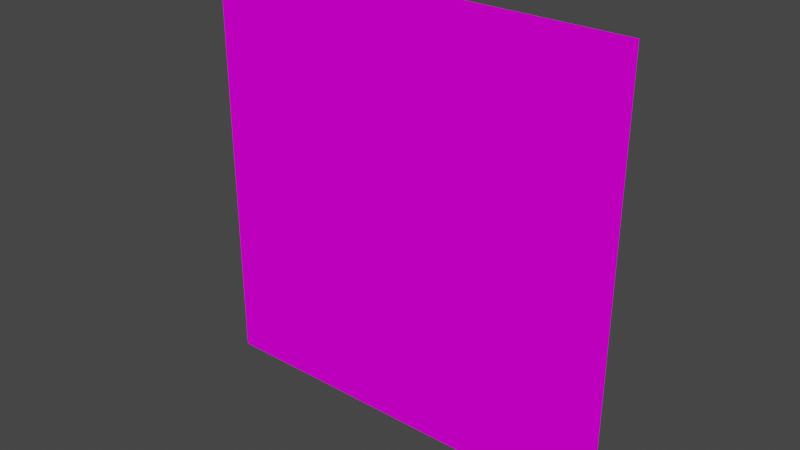 # Source: brickWall.blend  (saved by Blender 3.5.10; exported with 4.5.12 LTS)
import bpy
from mathutils import Matrix  # noqa: F401  (used for matrix-valued properties, if any)

bpy.ops.wm.read_factory_settings(use_empty=True)
scene = bpy.context.scene
scene.name = 'Scene'

# ---- collections
col_collection = bpy.data.collections.new('Collection'); scene.collection.children.link(col_collection)

# ---- images (referenced by path relative to the original .blend; pixels are not part of the script)
import os
ASSET_DIR = os.environ.get("B2B_ASSET_DIR", "")  # directory of the original .blend (textures are referenced by path, not embedded)
HERE = os.path.dirname(os.path.abspath(__file__))  # packed textures are extracted next to this script under _unpacked/

def load_image(name, relpath, width, height, colorspace="sRGB"):
    """Load a texture the original file referenced (path relative to the .blend, or extracted next to this script)."""
    p = next((c for c in (os.path.join(HERE, relpath), os.path.join(ASSET_DIR, relpath)) if relpath and os.path.exists(c)), "")
    if p:
        img = bpy.data.images.load(p, check_existing=True)
        img.name = name
    else:  # same state as the original file: an image datablock whose file is absent (Cycles renders it pink)
        img = bpy.data.images.new(name, width, height)
        img.source = "FILE"
        img.filepath = "//" + (relpath or name)
    img.colorspace_settings.name = colorspace
    return img
img_brickwall_jpg = load_image('brickwall.jpg', 'brickwall.jpg', 1024, 1024, 'sRGB')
img_brickwall_normal_jpg = load_image('brickwall_normal.jpg', 'brickwall_normal.jpg', 1024, 1024, 'sRGB')

# ---- materials (node trees are filled in below, after node groups)
mat_brick_texture = bpy.data.materials.new('brick texture')
mat_brick_texture.use_transparent_shadow = False

# ---- material node trees
mat_brick_texture.use_nodes = True; mat_brick_texture.node_tree.nodes.clear()
_N = mat_brick_texture.node_tree.nodes; _L = mat_brick_texture.node_tree.links
n0 = _N.new('ShaderNodeBsdfPrincipled'); n0.name = 'Principled BSDF'; n0.location = (10, 300)
n0.distribution = 'GGX'
n0.subsurface_method = 'RANDOM_WALK_SKIN'
n0.inputs[3].default_value = 1.45
n0.inputs[13].default_value = 0.0
n0.inputs[27].default_value = (0.0, 0.0, 0.0, 1.0)
n0.inputs[28].default_value = 1.0
n1 = _N.new('ShaderNodeOutputMaterial'); n1.name = 'Material Output'; n1.location = (300, 300)
n2 = _N.new('ShaderNodeTexImage'); n2.name = 'Image Texture'; n2.location = (-280, 266)
n2.image = img_brickwall_jpg
n3 = _N.new('ShaderNodeTexImage'); n3.name = 'Image Texture.001'; n3.location = (-733, -23)
n3.image = img_brickwall_normal_jpg
n4 = _N.new('ShaderNodeNormalMap'); n4.name = 'Normal Map'; n4.location = (-329, -134)
n4.inputs[0].default_value = 5.0
_L.new(n0.outputs[0], n1.inputs[0])
_L.new(n2.outputs[0], n0.inputs[0])
_L.new(n3.outputs[0], n4.inputs[1])
_L.new(n4.outputs[0], n0.inputs[5])
n1.is_active_output = True

# ---- world
world_world = bpy.data.worlds.new('World'); scene.world = world_world
world_world.use_nodes = True; world_world.node_tree.nodes.clear()
_N = world_world.node_tree.nodes; _L = world_world.node_tree.links
n0 = _N.new('ShaderNodeOutputWorld'); n0.name = 'World Output'; n0.location = (300, 300)
n1 = _N.new('ShaderNodeBackground'); n1.name = 'Background'; n1.location = (10, 300)
n1.inputs[0].default_value = (0.05088, 0.05088, 0.05088, 1.0)
_L.new(n1.outputs[0], n0.inputs[0])
n0.is_active_output = True
world_world.color = (0.05088, 0.05088, 0.05088)
world_world.use_sun_shadow = False
world_world.sun_shadow_jitter_overblur = 0.0

# ---- meshes
me_cube = bpy.data.meshes.new('Cube')
me_cube.from_pydata([(1.0, 0.0, 1.0), (1.0, 0.0, -1.0), (-1.0, 0.0, 1.0), (-1.0, 0.0, -1.0)], [], [(3, 2, 0, 1)])
_uv = me_cube.uv_layers.new(name='UVMap')
_uv.uv.foreach_set('vector', [0.9999, 0.0001, 0.9999, 0.9999, 0.0001, 0.9999, 0.0001001, 0.0001])
me_cube.materials.append(mat_brick_texture)
me_cube.use_mirror_vertex_groups = False
me_cube.update()

# ---- objects
ob_brickwalltile = bpy.data.objects.new('BrickWallTile', me_cube)

# ---- transforms, parenting, visibility, modifiers, constraints
ob_brickwalltile.location = (0.0, 0.08218, 0.0)
ob_brickwalltile.lock_rotations_4d = False
ob_brickwalltile.empty_display_type = 'ARROWS'
ob_brickwalltile.lineart.crease_threshold = 0.0

# ---- collection membership
col_collection.objects.link(ob_brickwalltile)

# ---- scene / render settings (as saved in the file)
scene.frame_start = 1; scene.frame_end = 250; scene.frame_set(1)
scene.render.engine = 'BLENDER_EEVEE_NEXT'
scene.cycles.sampling_pattern = 'TABULATED_SOBOL'
scene.view_settings.view_transform = 'Filmic'
bpy.context.view_layer.update()

# ---- added for rendering (the .blend has no active camera and no usable light): camera, sun
cam_auto = bpy.data.cameras.new('AutoCamera')
cam_auto.lens = 50.0
cam_auto.sensor_width = 36.0
cam_auto.clip_end = 1000.0
ob_auto_camera = bpy.data.objects.new('AutoCamera', cam_auto)
scene.collection.objects.link(ob_auto_camera)
ob_auto_camera.location = (2.61693, -3.05814, 2.09354)
ob_auto_camera.rotation_euler = (1.09748, -7.21219e-08, 0.694738)
scene.camera = ob_auto_camera
light_auto_sun = bpy.data.lights.new('AutoSun', 'SUN')
light_auto_sun.energy = 3.0
light_auto_sun.angle = 0.0523599
ob_auto_sun = bpy.data.objects.new('AutoSun', light_auto_sun)
scene.collection.objects.link(ob_auto_sun)
ob_auto_sun.rotation_euler = (0.872665, 0.174533, 0.523599)
bpy.context.view_layer.update()
